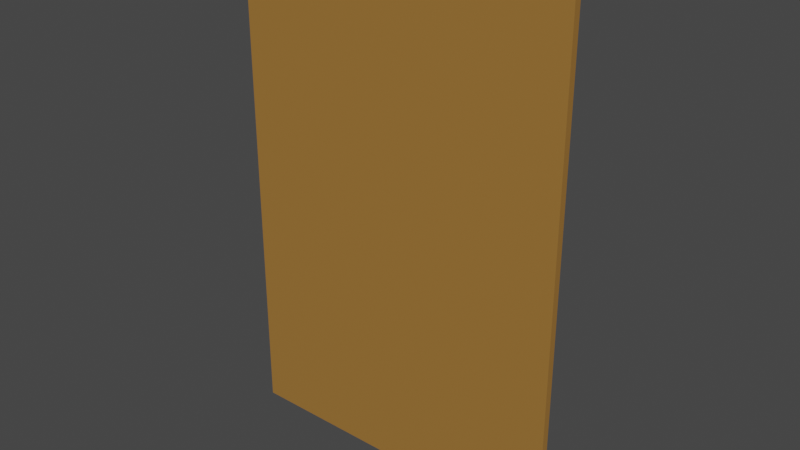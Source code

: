 # Source: Clipboard.blend  (saved by Blender 3.5.10; exported with 4.5.12 LTS)
import bpy
from mathutils import Matrix  # noqa: F401  (used for matrix-valued properties, if any)

bpy.ops.wm.read_factory_settings(use_empty=True)
scene = bpy.context.scene
scene.name = 'Scene'

# ---- collections
col_collection = bpy.data.collections.new('Collection'); scene.collection.children.link(col_collection)

# ---- materials (node trees are filled in below, after node groups)
mat_metal_2 = bpy.data.materials.new('Metal 2')
mat_metal_2.alpha_threshold = 0.0
mat_metal_2.use_transparent_shadow = False
mat_metal_2.roughness = 0.5
mat_metal_2.line_color = (0.0, 0.0, 0.0, 1.0)
mat_metal_1 = bpy.data.materials.new('Metal 1')
mat_metal_1.use_transparent_shadow = False
mat_board = bpy.data.materials.new('Board')
mat_board.use_transparent_shadow = False
mat_plastic = bpy.data.materials.new('Plastic')
mat_plastic.use_transparent_shadow = False

# ---- material node trees
mat_metal_2.use_nodes = True; mat_metal_2.node_tree.nodes.clear()
_N = mat_metal_2.node_tree.nodes; _L = mat_metal_2.node_tree.links
n0 = _N.new('ShaderNodeOutputMaterial'); n0.name = 'Material Output'; n0.location = (300, 300)
n1 = _N.new('ShaderNodeBsdfPrincipled'); n1.name = 'Principled BSDF'; n1.location = (10, 300)
n1.distribution = 'GGX'
n1.subsurface_method = 'RANDOM_WALK_SKIN'
n1.inputs[0].default_value = (0.3108, 0.2343, 0.227, 1.0)
n1.inputs[3].default_value = 1.45
n1.inputs[27].default_value = (0.0, 0.0, 0.0, 1.0)
n1.inputs[28].default_value = 1.0
_L.new(n1.outputs[0], n0.inputs[0])
n0.is_active_output = True
mat_metal_1.use_nodes = True; mat_metal_1.node_tree.nodes.clear()
_N = mat_metal_1.node_tree.nodes; _L = mat_metal_1.node_tree.links
n0 = _N.new('ShaderNodeBsdfPrincipled'); n0.name = 'Principled BSDF'; n0.location = (10, 300)
n0.distribution = 'GGX'
n0.subsurface_method = 'RANDOM_WALK_SKIN'
n0.inputs[3].default_value = 1.45
n0.inputs[27].default_value = (0.0, 0.0, 0.0, 1.0)
n0.inputs[28].default_value = 1.0
n1 = _N.new('ShaderNodeOutputMaterial'); n1.name = 'Material Output'; n1.location = (300, 300)
_L.new(n0.outputs[0], n1.inputs[0])
n1.is_active_output = True
mat_board.use_nodes = True; mat_board.node_tree.nodes.clear()
_N = mat_board.node_tree.nodes; _L = mat_board.node_tree.links
n0 = _N.new('ShaderNodeBsdfPrincipled'); n0.name = 'Principled BSDF'; n0.location = (10, 300)
n0.distribution = 'GGX'
n0.subsurface_method = 'RANDOM_WALK_SKIN'
n0.inputs[0].default_value = (0.3506, 0.17, 0.03691, 1.0)
n0.inputs[3].default_value = 1.45
n0.inputs[27].default_value = (0.0, 0.0, 0.0, 1.0)
n0.inputs[28].default_value = 1.0
n1 = _N.new('ShaderNodeOutputMaterial'); n1.name = 'Material Output'; n1.location = (300, 300)
_L.new(n0.outputs[0], n1.inputs[0])
n1.is_active_output = True
mat_plastic.use_nodes = True; mat_plastic.node_tree.nodes.clear()
_N = mat_plastic.node_tree.nodes; _L = mat_plastic.node_tree.links
n0 = _N.new('ShaderNodeBsdfPrincipled'); n0.name = 'Principled BSDF'; n0.location = (10, 300)
n0.distribution = 'GGX'
n0.subsurface_method = 'RANDOM_WALK_SKIN'
n0.inputs[0].default_value = (0.0, 0.0, 0.0, 1.0)
n0.inputs[3].default_value = 1.45
n0.inputs[27].default_value = (0.0, 0.0, 0.0, 1.0)
n0.inputs[28].default_value = 1.0
n1 = _N.new('ShaderNodeOutputMaterial'); n1.name = 'Material Output'; n1.location = (300, 300)
_L.new(n0.outputs[0], n1.inputs[0])
n1.is_active_output = True

# ---- world
world_world = bpy.data.worlds.new('World'); scene.world = world_world
world_world.use_nodes = True; world_world.node_tree.nodes.clear()
_N = world_world.node_tree.nodes; _L = world_world.node_tree.links
n0 = _N.new('ShaderNodeOutputWorld'); n0.name = 'World Output'; n0.location = (300, 300)
n1 = _N.new('ShaderNodeBackground'); n1.name = 'Background'; n1.location = (10, 300)
n1.inputs[0].default_value = (0.05088, 0.05088, 0.05088, 1.0)
_L.new(n1.outputs[0], n0.inputs[0])
n0.is_active_output = True
world_world.color = (0.05088, 0.05088, 0.05088)
world_world.use_sun_shadow = False
world_world.sun_shadow_jitter_overblur = 0.0

# ---- meshes
me_cube = bpy.data.meshes.new('Cube')
me_cube.from_pydata([(1.0, 1.0, 1.0), (1.0, 1.0, -1.0), (1.0, -1.0, 1.0), (1.0, -1.0, -1.0), (-1.0, 1.0, 1.0), (-1.0, 1.0, -1.0), (-1.0, -1.0, 1.0), (-1.0, -1.0, -1.0), (-0.4486, 1.986, 0.9177), (-0.4486, 1.986, 0.9455), (-0.4486, 3.986, 0.9177), (-0.4486, 3.986, 0.9455), (-0.4486, 4.986, 0.9038), (-0.4486, 4.986, 0.9594), (-0.4486, 0.986, 0.9038), (-0.4486, 0.986, 0.9594), (-0.4815, 1.986, 0.9177), (-0.4815, 1.986, 0.9455), (-0.4815, 3.986, 0.9177), (-0.4815, 3.986, 0.9455), (-0.5231, 1.986, 0.9177), (-0.5231, 3.986, 0.9177), (-0.4815, 1.986, 0.8877), (-0.4815, 3.986, 0.8877), (-0.5231, 1.986, 0.8877), (-0.5231, 3.986, 0.8877), (-0.4711, 1.986, 0.8877), (-0.4711, 3.986, 0.8877), (-0.5336, 1.986, 0.8877), (-0.5336, 3.986, 0.8877), (-0.4711, 1.986, 0.846), (-0.4711, 3.986, 0.846), (-0.5336, 1.986, 0.846), (-0.5336, 3.986, 0.846), (-0.4711, 1.986, 0.8044), (-0.4711, 3.986, 0.8044), (-0.4086, 1.986, 0.846), (-0.4086, 3.986, 0.846), (-0.4086, 1.986, 0.8044), (-0.4086, 3.986, 0.8044), (-0.4086, 1.986, 0.8392), (-0.4086, 3.986, 0.8392), (-0.4086, 1.986, 0.8112), (-0.4086, 3.986, 0.8112), (0.4086, 1.986, 0.8392), (0.4086, 3.986, 0.8392), (0.4086, 1.986, 0.8112), (0.4086, 3.986, 0.8112), (0.4486, 1.986, 0.9177), (0.4486, 1.986, 0.9455), (0.4486, 3.986, 0.9177), (0.4486, 3.986, 0.9455), (0.4486, 4.986, 0.9038), (0.4486, 0.986, 0.9038), (0.4486, 0.986, 0.9594), (0.4486, 4.986, 0.9594), (0.4815, 1.986, 0.9177), (0.4815, 1.986, 0.9455), (0.4815, 3.986, 0.9177), (0.4815, 3.986, 0.9455), (0.5231, 1.986, 0.9177), (0.5231, 3.986, 0.9177), (0.4815, 1.986, 0.8877), (0.4815, 3.986, 0.8877), (0.5231, 1.986, 0.8877), (0.5231, 3.986, 0.8877), (0.4711, 1.986, 0.8877), (0.4711, 3.986, 0.8877), (0.5336, 1.986, 0.8877), (0.5336, 3.986, 0.8877), (0.4711, 1.986, 0.846), (0.4711, 3.986, 0.846), (0.5336, 1.986, 0.846), (0.5336, 3.986, 0.846), (0.4711, 1.986, 0.8044), (0.4711, 3.986, 0.8044), (0.4086, 1.986, 0.846), (0.4086, 3.986, 0.846), (0.4086, 1.986, 0.8044), (0.4086, 3.986, 0.8044)], [], [(0, 4, 6, 2), (3, 2, 6, 7), (7, 6, 4, 5), (5, 1, 3, 7), (1, 0, 2, 3), (5, 4, 0, 1), (9, 11, 19, 17), (8, 10, 12, 14), (9, 8, 14, 15), (11, 9, 15, 13), (10, 11, 13, 12), (17, 19, 21, 20), (10, 8, 16, 18), (11, 10, 18, 19), (8, 9, 17, 16), (18, 16, 22, 23), (19, 18, 21), (16, 17, 20), (25, 23, 27, 29), (16, 20, 24, 22), (20, 21, 25, 24), (21, 18, 23, 25), (29, 27, 31, 33), (24, 25, 29, 28), (22, 24, 28, 26), (23, 22, 26, 27), (30, 32, 34), (28, 29, 33, 32), (26, 28, 32, 30), (27, 26, 30, 31), (34, 35, 39, 38), (33, 31, 35), (32, 33, 35, 34), (39, 37, 41, 43), (30, 34, 38, 36), (31, 30, 36, 37), (35, 31, 37, 39), (43, 41, 45, 47), (38, 39, 43, 42), (36, 38, 42, 40), (37, 36, 40, 41), (45, 44, 46, 47), (42, 43, 47, 46), (40, 42, 46, 44), (41, 40, 44, 45), (49, 57, 59, 51), (14, 53, 54, 15), (13, 15, 54, 55), (52, 53, 14, 12), (52, 12, 13, 55), (48, 53, 52, 50), (49, 54, 53, 48), (51, 55, 54, 49), (50, 52, 55, 51), (50, 58, 56, 48), (51, 59, 58, 50), (48, 56, 57, 49), (60, 61, 59, 57), (58, 63, 62, 56), (59, 61, 58), (56, 60, 57), (65, 69, 67, 63), (56, 62, 64, 60), (60, 64, 65, 61), (61, 65, 63, 58), (69, 73, 71, 67), (64, 68, 69, 65), (62, 66, 68, 64), (63, 67, 66, 62), (70, 74, 72), (68, 72, 73, 69), (66, 70, 72, 68), (67, 71, 70, 66), (74, 78, 79, 75), (73, 75, 71), (72, 74, 75, 73), (79, 47, 45, 77), (70, 76, 78, 74), (71, 77, 76, 70), (75, 79, 77, 71), (78, 46, 47, 79), (76, 44, 46, 78), (77, 45, 44, 76)])
me_cube.polygons.foreach_set('material_index', [2, 2, 2, 2, 2, 2, 0, 1, 1, 1, 1, 0, 0, 0, 0, 0, 0, 0, 0, 0, 0, 0, 3, 3, 0, 3, 3, 3, 3, 3, 3, 3, 3, 0, 3, 3, 3, 0, 3, 0, 3, 0, 0, 0, 0, 0, 1, 1, 1, 1, 1, 1, 1, 1, 0, 0, 0, 0, 0, 0, 0, 0, 0, 0, 0, 3, 3, 0, 3, 3, 3, 3, 3, 3, 3, 3, 0, 3, 3, 3, 3, 0, 3])
_uv = me_cube.uv_layers.new(name='UVMap')
_uv.uv.foreach_set('vector', [0.625, 0.5, 0.875, 0.5, 0.875, 0.75, 0.625, 0.75, 0.375, 0.75, 0.625, 0.75, 0.625, 1.0, 0.375, 1.0, 0.375, 0.0, 0.625, 0.0, 0.625, 0.25, 0.375, 0.25, 0.125, 0.5, 0.375, 0.5, 0.375, 0.75, 0.125, 0.75, 0.375, 0.5, 0.625, 0.5, 0.625, 0.75, 0.375, 0.75, 0.375, 0.25, 0.625, 0.25, 0.625, 0.5, 0.375, 0.5, 0.5625, 0.0625, 0.5625, 0.1875, 0.5625, 0.1875, 0.5625, 0.0625, 0.4375, 0.0625, 0.4375, 0.1875, 0.375, 0.25, 0.375, 0.0, 0.5625, 0.0625, 0.4375, 0.0625, 0.375, 0.0, 0.625, 0.0, 0.5625, 0.1875, 0.5625, 0.0625, 0.625, 0.0, 0.625, 0.25, 0.4375, 0.1875, 0.5625, 0.1875, 0.625, 0.25, 0.375, 0.25, 0.5625, 0.0625, 0.5625, 0.1875, 0.5625, 0.1875, 0.5625, 0.0625, 0.4375, 0.1875, 0.4375, 0.0625, 0.4375, 0.0625, 0.4375, 0.1875, 0.5625, 0.1875, 0.4375, 0.1875, 0.4375, 0.1875, 0.5625, 0.1875, 0.4375, 0.0625, 0.5625, 0.0625, 0.5625, 0.0625, 0.4375, 0.0625, 0.4375, 0.1875, 0.4375, 0.0625, 0.4375, 0.0625, 0.4375, 0.1875, 0.5625, 0.1875, 0.4375, 0.1875, 0.5625, 0.1875, 0.4375, 0.0625, 0.5625, 0.0625, 0.4375, 0.0625, 0.4375, 0.1875, 0.4375, 0.1875, 0.4375, 0.1875, 0.4375, 0.1875, 0.4375, 0.0625, 0.4375, 0.0625, 0.4375, 0.0625, 0.4375, 0.0625, 0.4375, 0.0625, 0.4375, 0.1875, 0.4375, 0.1875, 0.4375, 0.0625, 0.4375, 0.1875, 0.4375, 0.1875, 0.4375, 0.1875, 0.4375, 0.1875, 0.4375, 0.1875, 0.4375, 0.1875, 0.4375, 0.1875, 0.4375, 0.1875, 0.4375, 0.0625, 0.4375, 0.1875, 0.4375, 0.1875, 0.4375, 0.0625, 0.4375, 0.0625, 0.4375, 0.0625, 0.4375, 0.0625, 0.4375, 0.0625, 0.4375, 0.1875, 0.4375, 0.0625, 0.4375, 0.0625, 0.4375, 0.1875, 0.4375, 0.0625, 0.4375, 0.0625, 0.4375, 0.0625, 0.4375, 0.0625, 0.4375, 0.1875, 0.4375, 0.1875, 0.4375, 0.0625, 0.4375, 0.0625, 0.4375, 0.0625, 0.4375, 0.0625, 0.4375, 0.0625, 0.4375, 0.1875, 0.4375, 0.0625, 0.4375, 0.0625, 0.4375, 0.1875, 0.4375, 0.0625, 0.4375, 0.1875, 0.4375, 0.1875, 0.4375, 0.0625, 0.4375, 0.1875, 0.4375, 0.1875, 0.4375, 0.1875, 0.4375, 0.0625, 0.4375, 0.1875, 0.4375, 0.1875, 0.4375, 0.0625, 0.4375, 0.1875, 0.4375, 0.1875, 0.4375, 0.1875, 0.4375, 0.1875, 0.4375, 0.0625, 0.4375, 0.0625, 0.4375, 0.0625, 0.4375, 0.0625, 0.4375, 0.1875, 0.4375, 0.0625, 0.4375, 0.0625, 0.4375, 0.1875, 0.4375, 0.1875, 0.4375, 0.1875, 0.4375, 0.1875, 0.4375, 0.1875, 0.4375, 0.1875, 0.4375, 0.1875, 0.4375, 0.1875, 0.4375, 0.1875, 0.4375, 0.0625, 0.4375, 0.1875, 0.4375, 0.1875, 0.4375, 0.0625, 0.4375, 0.0625, 0.4375, 0.0625, 0.4375, 0.0625, 0.4375, 0.0625, 0.4375, 0.1875, 0.4375, 0.0625, 0.4375, 0.0625, 0.4375, 0.1875, 0.4375, 0.1875, 0.4375, 0.0625, 0.4375, 0.0625, 0.4375, 0.1875, 0.4375, 0.0625, 0.4375, 0.1875, 0.4375, 0.1875, 0.4375, 0.0625, 0.4375, 0.0625, 0.4375, 0.0625, 0.4375, 0.0625, 0.4375, 0.0625, 0.4375, 0.1875, 0.4375, 0.0625, 0.4375, 0.0625, 0.4375, 0.1875, 0.5625, 0.0625, 0.5625, 0.0625, 0.5625, 0.1875, 0.5625, 0.1875, 0.375, 0.875, 0.375, 1.0, 0.625, 1.0, 0.625, 0.875, 0.75, 0.5, 0.75, 0.75, 0.875, 0.75, 0.875, 0.5, 0.125, 0.5, 0.125, 0.75, 0.25, 0.75, 0.25, 0.5, 0.375, 0.25, 0.375, 0.375, 0.625, 0.375, 0.625, 0.25, 0.4375, 0.0625, 0.375, 0.0, 0.375, 0.25, 0.4375, 0.1875, 0.5625, 0.0625, 0.625, 0.0, 0.375, 0.0, 0.4375, 0.0625, 0.5625, 0.1875, 0.625, 0.25, 0.625, 0.0, 0.5625, 0.0625, 0.4375, 0.1875, 0.375, 0.25, 0.625, 0.25, 0.5625, 0.1875, 0.4375, 0.1875, 0.4375, 0.1875, 0.4375, 0.0625, 0.4375, 0.0625, 0.5625, 0.1875, 0.5625, 0.1875, 0.4375, 0.1875, 0.4375, 0.1875, 0.4375, 0.0625, 0.4375, 0.0625, 0.5625, 0.0625, 0.5625, 0.0625, 0.4375, 0.0625, 0.4375, 0.1875, 0.5625, 0.1875, 0.5625, 0.0625, 0.4375, 0.1875, 0.4375, 0.1875, 0.4375, 0.0625, 0.4375, 0.0625, 0.5625, 0.1875, 0.4375, 0.1875, 0.4375, 0.1875, 0.4375, 0.0625, 0.4375, 0.0625, 0.5625, 0.0625, 0.4375, 0.1875, 0.4375, 0.1875, 0.4375, 0.1875, 0.4375, 0.1875, 0.4375, 0.0625, 0.4375, 0.0625, 0.4375, 0.0625, 0.4375, 0.0625, 0.4375, 0.0625, 0.4375, 0.0625, 0.4375, 0.1875, 0.4375, 0.1875, 0.4375, 0.1875, 0.4375, 0.1875, 0.4375, 0.1875, 0.4375, 0.1875, 0.4375, 0.1875, 0.4375, 0.1875, 0.4375, 0.1875, 0.4375, 0.1875, 0.4375, 0.0625, 0.4375, 0.0625, 0.4375, 0.1875, 0.4375, 0.1875, 0.4375, 0.0625, 0.4375, 0.0625, 0.4375, 0.0625, 0.4375, 0.0625, 0.4375, 0.1875, 0.4375, 0.1875, 0.4375, 0.0625, 0.4375, 0.0625, 0.4375, 0.0625, 0.4375, 0.0625, 0.4375, 0.0625, 0.4375, 0.0625, 0.4375, 0.0625, 0.4375, 0.1875, 0.4375, 0.1875, 0.4375, 0.0625, 0.4375, 0.0625, 0.4375, 0.0625, 0.4375, 0.0625, 0.4375, 0.1875, 0.4375, 0.1875, 0.4375, 0.0625, 0.4375, 0.0625, 0.4375, 0.0625, 0.4375, 0.0625, 0.4375, 0.1875, 0.4375, 0.1875, 0.4375, 0.1875, 0.4375, 0.1875, 0.4375, 0.1875, 0.4375, 0.0625, 0.4375, 0.0625, 0.4375, 0.1875, 0.4375, 0.1875, 0.4375, 0.1875, 0.4375, 0.1875, 0.4375, 0.1875, 0.4375, 0.1875, 0.4375, 0.0625, 0.4375, 0.0625, 0.4375, 0.0625, 0.4375, 0.0625, 0.4375, 0.1875, 0.4375, 0.1875, 0.4375, 0.0625, 0.4375, 0.0625, 0.4375, 0.1875, 0.4375, 0.1875, 0.4375, 0.1875, 0.4375, 0.1875, 0.4375, 0.0625, 0.4375, 0.0625, 0.4375, 0.1875, 0.4375, 0.1875, 0.4375, 0.0625, 0.4375, 0.0625, 0.4375, 0.0625, 0.4375, 0.0625, 0.4375, 0.1875, 0.4375, 0.1875, 0.4375, 0.0625, 0.4375, 0.0625])
me_cube.materials.append(mat_metal_2)
me_cube.materials.append(mat_metal_1)
me_cube.materials.append(mat_board)
me_cube.materials.append(mat_plastic)
me_cube.use_mirror_vertex_groups = False
me_cube.update()

# ---- objects
ob_cube = bpy.data.objects.new('Cube', me_cube)

# ---- transforms, parenting, visibility, modifiers, constraints
ob_cube.location = (0.0, -0.003, 0.0)
ob_cube.scale = (0.12, 0.0025, 0.18)
ob_cube.lock_rotations_4d = False
ob_cube.empty_display_type = 'ARROWS'
ob_cube.lineart.crease_threshold = 0.0

# ---- collection membership
col_collection.objects.link(ob_cube)

# ---- scene / render settings (as saved in the file)
scene.frame_start = 1; scene.frame_end = 250; scene.frame_set(1)
scene.render.engine = 'BLENDER_EEVEE_NEXT'
scene.cycles.sampling_pattern = 'TABULATED_SOBOL'
scene.view_settings.view_transform = 'Filmic'
bpy.context.view_layer.update()

# ---- added for rendering (the .blend has no active camera and no usable light): camera, sun
cam_auto = bpy.data.cameras.new('AutoCamera')
cam_auto.lens = 50.0
cam_auto.sensor_width = 36.0
cam_auto.clip_end = 1000.0
ob_auto_camera = bpy.data.objects.new('AutoCamera', cam_auto)
scene.collection.objects.link(ob_auto_camera)
ob_auto_camera.location = (0.400553, -0.478681, 0.320442)
ob_auto_camera.rotation_euler = (1.09748, -7.21219e-08, 0.694738)
scene.camera = ob_auto_camera
light_auto_sun = bpy.data.lights.new('AutoSun', 'SUN')
light_auto_sun.energy = 3.0
light_auto_sun.angle = 0.0523599
ob_auto_sun = bpy.data.objects.new('AutoSun', light_auto_sun)
scene.collection.objects.link(ob_auto_sun)
ob_auto_sun.rotation_euler = (0.872665, 0.174533, 0.523599)
bpy.context.view_layer.update()
